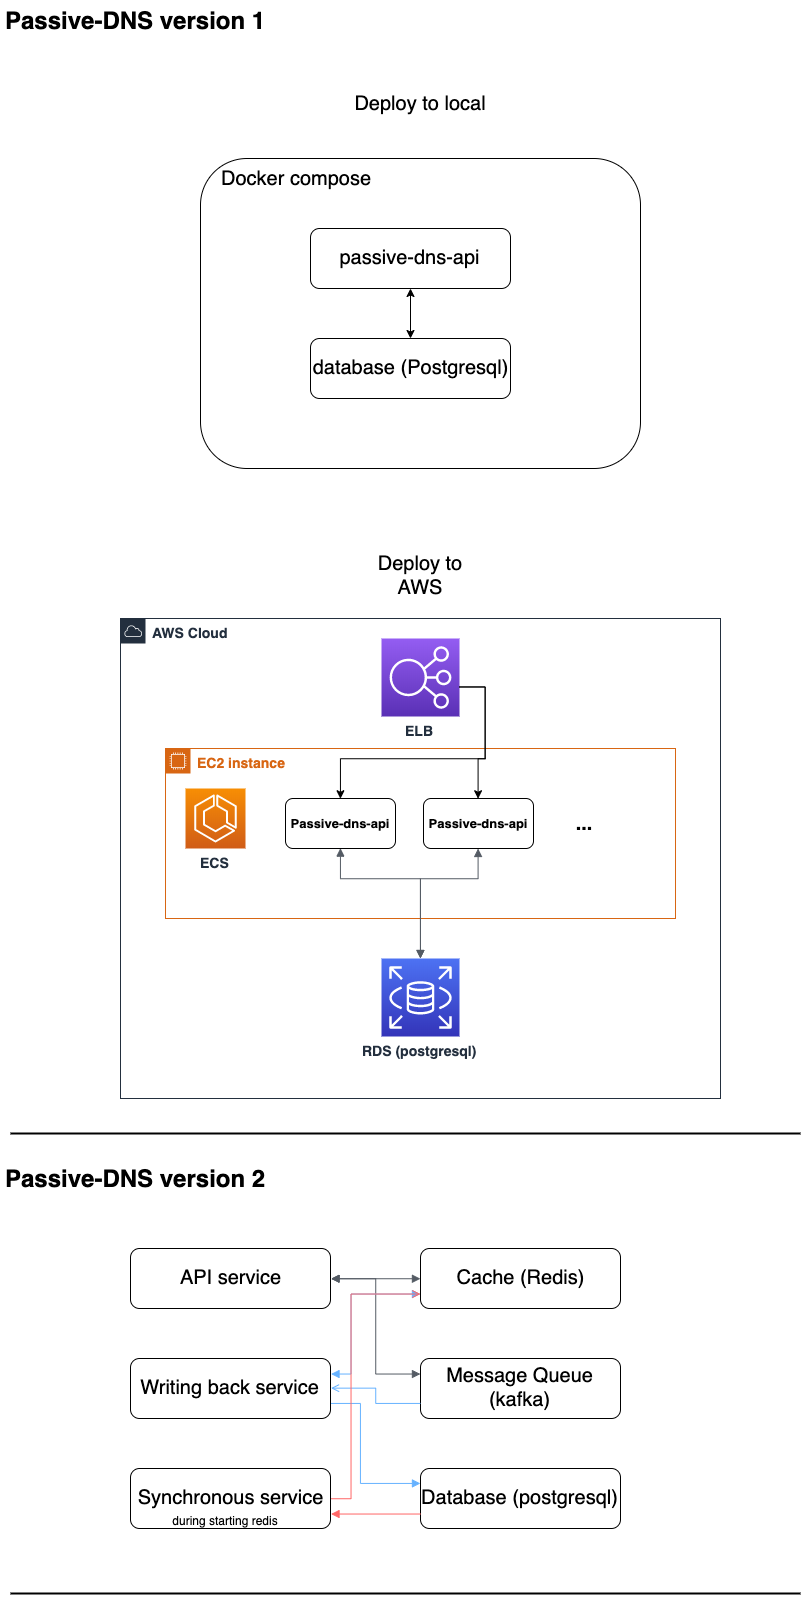

The diagram above was exported from draw.io. Its source (the exported page's mxGraphModel, read from the mxfile embedded in the PNG):
<mxGraphModel dx="1113" dy="668" grid="1" gridSize="10" guides="1" tooltips="1" connect="1" arrows="1" fold="1" page="1" pageScale="1" pageWidth="1169" pageHeight="827" math="0" shadow="0">
  <root>
    <mxCell id="0" />
    <mxCell id="1" parent="0" />
    <mxCell id="bNXVewoCjILZ6iGWtUXB-22" value="" style="group" vertex="1" connectable="0" parent="1">
      <mxGeometry x="120" y="620" width="600" height="480" as="geometry" />
    </mxCell>
    <mxCell id="bNXVewoCjILZ6iGWtUXB-15" value="&lt;font style=&quot;font-size: 14px&quot;&gt;&lt;b&gt;AWS Cloud&lt;/b&gt;&lt;/font&gt;" style="points=[[0,0],[0.25,0],[0.5,0],[0.75,0],[1,0],[1,0.25],[1,0.5],[1,0.75],[1,1],[0.75,1],[0.5,1],[0.25,1],[0,1],[0,0.75],[0,0.5],[0,0.25]];outlineConnect=0;gradientColor=none;html=1;whiteSpace=wrap;fontSize=12;fontStyle=0;shape=mxgraph.aws4.group;grIcon=mxgraph.aws4.group_aws_cloud;strokeColor=#232F3E;fillColor=none;verticalAlign=top;align=left;spacingLeft=30;fontColor=#232F3E;dashed=0;" vertex="1" parent="bNXVewoCjILZ6iGWtUXB-22">
      <mxGeometry width="600" height="480" as="geometry" />
    </mxCell>
    <mxCell id="bNXVewoCjILZ6iGWtUXB-8" value="&lt;b&gt;&lt;font style=&quot;font-size: 14px&quot;&gt;EC2 instance&lt;/font&gt;&lt;/b&gt;" style="points=[[0,0],[0.25,0],[0.5,0],[0.75,0],[1,0],[1,0.25],[1,0.5],[1,0.75],[1,1],[0.75,1],[0.5,1],[0.25,1],[0,1],[0,0.75],[0,0.5],[0,0.25]];outlineConnect=0;gradientColor=none;html=1;whiteSpace=wrap;fontSize=12;fontStyle=0;shape=mxgraph.aws4.group;grIcon=mxgraph.aws4.group_ec2_instance_contents;strokeColor=#D86613;fillColor=none;verticalAlign=top;align=left;spacingLeft=30;fontColor=#D86613;dashed=0;" vertex="1" parent="bNXVewoCjILZ6iGWtUXB-22">
      <mxGeometry x="45" y="130" width="510" height="170" as="geometry" />
    </mxCell>
    <mxCell id="bNXVewoCjILZ6iGWtUXB-1" value="&lt;b&gt;&lt;font style=&quot;font-size: 14px&quot;&gt;RDS (postgresql)&lt;/font&gt;&lt;/b&gt;" style="outlineConnect=0;fontColor=#232F3E;gradientColor=#4D72F3;gradientDirection=north;fillColor=#3334B9;strokeColor=#ffffff;dashed=0;verticalLabelPosition=bottom;verticalAlign=top;align=center;html=1;fontSize=12;fontStyle=0;aspect=fixed;shape=mxgraph.aws4.resourceIcon;resIcon=mxgraph.aws4.rds;" vertex="1" parent="bNXVewoCjILZ6iGWtUXB-22">
      <mxGeometry x="261" y="340" width="78" height="78" as="geometry" />
    </mxCell>
    <mxCell id="bNXVewoCjILZ6iGWtUXB-2" value="&lt;b&gt;&lt;font style=&quot;font-size: 14px&quot;&gt;ELB&lt;/font&gt;&lt;/b&gt;" style="outlineConnect=0;fontColor=#232F3E;gradientColor=#945DF2;gradientDirection=north;fillColor=#5A30B5;strokeColor=#ffffff;dashed=0;verticalLabelPosition=bottom;verticalAlign=top;align=center;html=1;fontSize=12;fontStyle=0;aspect=fixed;shape=mxgraph.aws4.resourceIcon;resIcon=mxgraph.aws4.elastic_load_balancing;" vertex="1" parent="bNXVewoCjILZ6iGWtUXB-22">
      <mxGeometry x="261" y="20" width="78" height="78" as="geometry" />
    </mxCell>
    <mxCell id="bNXVewoCjILZ6iGWtUXB-3" value="&lt;b&gt;&lt;font style=&quot;font-size: 14px&quot;&gt;ECS&lt;/font&gt;&lt;/b&gt;" style="outlineConnect=0;fontColor=#232F3E;gradientColor=#F78E04;gradientDirection=north;fillColor=#D05C17;strokeColor=#ffffff;dashed=0;verticalLabelPosition=bottom;verticalAlign=top;align=center;html=1;fontSize=12;fontStyle=0;aspect=fixed;shape=mxgraph.aws4.resourceIcon;resIcon=mxgraph.aws4.ecs;" vertex="1" parent="bNXVewoCjILZ6iGWtUXB-22">
      <mxGeometry x="65" y="170" width="60" height="60" as="geometry" />
    </mxCell>
    <mxCell id="bNXVewoCjILZ6iGWtUXB-9" value="&lt;b&gt;&lt;font style=&quot;font-size: 13px&quot;&gt;Passive-dns-api&lt;/font&gt;&lt;/b&gt;" style="rounded=1;whiteSpace=wrap;html=1;" vertex="1" parent="bNXVewoCjILZ6iGWtUXB-22">
      <mxGeometry x="165" y="180" width="110" height="50" as="geometry" />
    </mxCell>
    <mxCell id="bNXVewoCjILZ6iGWtUXB-20" style="edgeStyle=orthogonalEdgeStyle;rounded=0;orthogonalLoop=1;jettySize=auto;html=1;entryX=0.5;entryY=0;entryDx=0;entryDy=0;fontSize=20;" edge="1" parent="bNXVewoCjILZ6iGWtUXB-22" source="bNXVewoCjILZ6iGWtUXB-2" target="bNXVewoCjILZ6iGWtUXB-9">
      <mxGeometry relative="1" as="geometry">
        <Array as="points">
          <mxPoint x="365" y="69" />
          <mxPoint x="365" y="140" />
          <mxPoint x="220" y="140" />
        </Array>
      </mxGeometry>
    </mxCell>
    <mxCell id="bNXVewoCjILZ6iGWtUXB-10" value="&lt;b&gt;&lt;font style=&quot;font-size: 13px&quot;&gt;Passive-dns-api&lt;/font&gt;&lt;/b&gt;" style="rounded=1;whiteSpace=wrap;html=1;" vertex="1" parent="bNXVewoCjILZ6iGWtUXB-22">
      <mxGeometry x="303" y="180" width="110" height="50" as="geometry" />
    </mxCell>
    <mxCell id="bNXVewoCjILZ6iGWtUXB-12" value="..." style="text;html=1;strokeColor=none;fillColor=none;align=center;verticalAlign=middle;whiteSpace=wrap;rounded=0;fontStyle=1;fontSize=20;" vertex="1" parent="bNXVewoCjILZ6iGWtUXB-22">
      <mxGeometry x="443" y="195" width="40" height="20" as="geometry" />
    </mxCell>
    <mxCell id="bNXVewoCjILZ6iGWtUXB-16" value="" style="edgeStyle=orthogonalEdgeStyle;html=1;endArrow=block;elbow=vertical;startArrow=block;startFill=1;endFill=1;strokeColor=#545B64;rounded=0;fontSize=20;" edge="1" parent="bNXVewoCjILZ6iGWtUXB-22" source="bNXVewoCjILZ6iGWtUXB-10" target="bNXVewoCjILZ6iGWtUXB-1">
      <mxGeometry width="100" relative="1" as="geometry">
        <mxPoint x="95" y="370" as="sourcePoint" />
        <mxPoint x="195" y="370" as="targetPoint" />
        <Array as="points">
          <mxPoint x="358" y="260" />
          <mxPoint x="300" y="260" />
        </Array>
      </mxGeometry>
    </mxCell>
    <mxCell id="bNXVewoCjILZ6iGWtUXB-19" style="edgeStyle=orthogonalEdgeStyle;rounded=0;orthogonalLoop=1;jettySize=auto;html=1;fontSize=20;entryX=0.5;entryY=0;entryDx=0;entryDy=0;" edge="1" parent="bNXVewoCjILZ6iGWtUXB-22" source="bNXVewoCjILZ6iGWtUXB-2" target="bNXVewoCjILZ6iGWtUXB-10">
      <mxGeometry relative="1" as="geometry">
        <Array as="points">
          <mxPoint x="365" y="69" />
          <mxPoint x="365" y="140" />
          <mxPoint x="358" y="140" />
        </Array>
      </mxGeometry>
    </mxCell>
    <mxCell id="bNXVewoCjILZ6iGWtUXB-18" value="" style="edgeStyle=orthogonalEdgeStyle;html=1;endArrow=block;elbow=vertical;startArrow=block;startFill=1;endFill=1;strokeColor=#545B64;rounded=0;fontSize=20;exitX=0.5;exitY=1;exitDx=0;exitDy=0;" edge="1" parent="bNXVewoCjILZ6iGWtUXB-22" source="bNXVewoCjILZ6iGWtUXB-9" target="bNXVewoCjILZ6iGWtUXB-1">
      <mxGeometry width="100" relative="1" as="geometry">
        <mxPoint x="215" y="260" as="sourcePoint" />
        <mxPoint x="315" y="260" as="targetPoint" />
        <Array as="points">
          <mxPoint x="220" y="260" />
          <mxPoint x="300" y="260" />
        </Array>
      </mxGeometry>
    </mxCell>
    <mxCell id="bNXVewoCjILZ6iGWtUXB-31" value="" style="group" vertex="1" connectable="0" parent="1">
      <mxGeometry x="200" y="160" width="440" height="310" as="geometry" />
    </mxCell>
    <mxCell id="bNXVewoCjILZ6iGWtUXB-29" value="" style="group" vertex="1" connectable="0" parent="bNXVewoCjILZ6iGWtUXB-31">
      <mxGeometry width="440" height="310" as="geometry" />
    </mxCell>
    <mxCell id="bNXVewoCjILZ6iGWtUXB-25" value="" style="rounded=1;whiteSpace=wrap;html=1;fontSize=20;gradientColor=none;shadow=0;glass=0;fillColor=none;" vertex="1" parent="bNXVewoCjILZ6iGWtUXB-29">
      <mxGeometry width="440" height="310" as="geometry" />
    </mxCell>
    <mxCell id="bNXVewoCjILZ6iGWtUXB-28" value="Docker compose" style="text;html=1;strokeColor=none;fillColor=none;align=center;verticalAlign=middle;whiteSpace=wrap;rounded=0;shadow=0;glass=0;fontSize=20;" vertex="1" parent="bNXVewoCjILZ6iGWtUXB-29">
      <mxGeometry x="10" width="170" height="40" as="geometry" />
    </mxCell>
    <mxCell id="bNXVewoCjILZ6iGWtUXB-23" value="passive-dns-api" style="rounded=1;whiteSpace=wrap;html=1;fontSize=20;" vertex="1" parent="bNXVewoCjILZ6iGWtUXB-31">
      <mxGeometry x="110" y="70" width="200" height="60" as="geometry" />
    </mxCell>
    <mxCell id="bNXVewoCjILZ6iGWtUXB-24" value="database (Postgresql)" style="rounded=1;whiteSpace=wrap;html=1;fontSize=20;" vertex="1" parent="bNXVewoCjILZ6iGWtUXB-31">
      <mxGeometry x="110" y="180" width="200" height="60" as="geometry" />
    </mxCell>
    <mxCell id="bNXVewoCjILZ6iGWtUXB-30" value="" style="endArrow=classic;startArrow=classic;html=1;fontSize=20;entryX=0.5;entryY=1;entryDx=0;entryDy=0;" edge="1" parent="bNXVewoCjILZ6iGWtUXB-31" source="bNXVewoCjILZ6iGWtUXB-24" target="bNXVewoCjILZ6iGWtUXB-23">
      <mxGeometry width="50" height="50" relative="1" as="geometry">
        <mxPoint x="40" y="270" as="sourcePoint" />
        <mxPoint x="90" y="220" as="targetPoint" />
      </mxGeometry>
    </mxCell>
    <mxCell id="bNXVewoCjILZ6iGWtUXB-32" value="Deploy to local" style="text;html=1;strokeColor=none;fillColor=none;align=center;verticalAlign=middle;whiteSpace=wrap;rounded=0;shadow=0;glass=0;fontSize=20;" vertex="1" parent="1">
      <mxGeometry x="330" y="80" width="180" height="50" as="geometry" />
    </mxCell>
    <mxCell id="bNXVewoCjILZ6iGWtUXB-33" value="Deploy to AWS" style="text;html=1;strokeColor=none;fillColor=none;align=center;verticalAlign=middle;whiteSpace=wrap;rounded=0;shadow=0;glass=0;fontSize=20;" vertex="1" parent="1">
      <mxGeometry x="330" y="540" width="180" height="50" as="geometry" />
    </mxCell>
    <mxCell id="bNXVewoCjILZ6iGWtUXB-35" value="" style="line;strokeWidth=2;html=1;rounded=1;shadow=0;glass=0;fillColor=none;gradientColor=none;fontSize=20;" vertex="1" parent="1">
      <mxGeometry x="10" y="1130" width="790" height="10" as="geometry" />
    </mxCell>
    <mxCell id="bNXVewoCjILZ6iGWtUXB-36" value="API service" style="rounded=1;whiteSpace=wrap;html=1;fontSize=20;" vertex="1" parent="1">
      <mxGeometry x="130" y="1250" width="200" height="60" as="geometry" />
    </mxCell>
    <mxCell id="bNXVewoCjILZ6iGWtUXB-37" value="Writing back service" style="rounded=1;whiteSpace=wrap;html=1;fontSize=20;" vertex="1" parent="1">
      <mxGeometry x="130" y="1360" width="200" height="60" as="geometry" />
    </mxCell>
    <mxCell id="bNXVewoCjILZ6iGWtUXB-38" value="Synchronous service" style="rounded=1;whiteSpace=wrap;html=1;fontSize=20;" vertex="1" parent="1">
      <mxGeometry x="130" y="1470" width="200" height="60" as="geometry" />
    </mxCell>
    <mxCell id="bNXVewoCjILZ6iGWtUXB-39" value="Cache (Redis)" style="rounded=1;whiteSpace=wrap;html=1;fontSize=20;" vertex="1" parent="1">
      <mxGeometry x="420" y="1250" width="200" height="60" as="geometry" />
    </mxCell>
    <mxCell id="bNXVewoCjILZ6iGWtUXB-40" value="Message Queue (kafka)" style="rounded=1;whiteSpace=wrap;html=1;fontSize=20;" vertex="1" parent="1">
      <mxGeometry x="420" y="1360" width="200" height="60" as="geometry" />
    </mxCell>
    <mxCell id="bNXVewoCjILZ6iGWtUXB-41" value="Database (postgresql)" style="rounded=1;whiteSpace=wrap;html=1;fontSize=20;" vertex="1" parent="1">
      <mxGeometry x="420" y="1470" width="200" height="60" as="geometry" />
    </mxCell>
    <mxCell id="bNXVewoCjILZ6iGWtUXB-45" value="" style="edgeStyle=orthogonalEdgeStyle;html=1;endArrow=block;elbow=vertical;startArrow=block;startFill=1;endFill=1;strokeColor=#545B64;rounded=0;fontSize=20;exitX=1;exitY=0.5;exitDx=0;exitDy=0;entryX=0;entryY=0.5;entryDx=0;entryDy=0;" edge="1" parent="1" source="bNXVewoCjILZ6iGWtUXB-36" target="bNXVewoCjILZ6iGWtUXB-39">
      <mxGeometry width="100" relative="1" as="geometry">
        <mxPoint x="10" y="1550" as="sourcePoint" />
        <mxPoint x="110" y="1550" as="targetPoint" />
      </mxGeometry>
    </mxCell>
    <mxCell id="bNXVewoCjILZ6iGWtUXB-48" value="" style="edgeStyle=orthogonalEdgeStyle;html=1;endArrow=none;elbow=vertical;startArrow=open;startFill=0;strokeColor=#66B2FF;rounded=0;fontSize=20;exitX=1;exitY=0.5;exitDx=0;exitDy=0;entryX=0;entryY=0.75;entryDx=0;entryDy=0;" edge="1" parent="1" source="bNXVewoCjILZ6iGWtUXB-37" target="bNXVewoCjILZ6iGWtUXB-40">
      <mxGeometry width="100" relative="1" as="geometry">
        <mxPoint x="10" y="1550" as="sourcePoint" />
        <mxPoint x="110" y="1550" as="targetPoint" />
      </mxGeometry>
    </mxCell>
    <mxCell id="bNXVewoCjILZ6iGWtUXB-49" value="" style="edgeStyle=orthogonalEdgeStyle;html=1;endArrow=block;elbow=vertical;startArrow=block;startFill=1;endFill=1;strokeColor=#545B64;rounded=0;fontSize=20;exitX=1;exitY=0.5;exitDx=0;exitDy=0;entryX=0;entryY=0.25;entryDx=0;entryDy=0;" edge="1" parent="1" source="bNXVewoCjILZ6iGWtUXB-36" target="bNXVewoCjILZ6iGWtUXB-40">
      <mxGeometry width="100" relative="1" as="geometry">
        <mxPoint x="10" y="1550" as="sourcePoint" />
        <mxPoint x="110" y="1550" as="targetPoint" />
      </mxGeometry>
    </mxCell>
    <mxCell id="bNXVewoCjILZ6iGWtUXB-50" value="" style="edgeStyle=orthogonalEdgeStyle;html=1;endArrow=block;elbow=vertical;startArrow=block;startFill=1;endFill=1;strokeColor=#66B2FF;rounded=0;fontSize=20;entryX=0;entryY=0.75;entryDx=0;entryDy=0;exitX=1;exitY=0.25;exitDx=0;exitDy=0;" edge="1" parent="1" source="bNXVewoCjILZ6iGWtUXB-37" target="bNXVewoCjILZ6iGWtUXB-39">
      <mxGeometry width="100" relative="1" as="geometry">
        <mxPoint x="10" y="1550" as="sourcePoint" />
        <mxPoint x="110" y="1550" as="targetPoint" />
        <Array as="points">
          <mxPoint x="350" y="1375" />
          <mxPoint x="350" y="1295" />
        </Array>
      </mxGeometry>
    </mxCell>
    <mxCell id="bNXVewoCjILZ6iGWtUXB-51" value="" style="edgeStyle=orthogonalEdgeStyle;html=1;endArrow=block;elbow=vertical;startArrow=none;endFill=1;strokeColor=#66B2FF;rounded=0;fontSize=20;exitX=1;exitY=0.75;exitDx=0;exitDy=0;entryX=0;entryY=0.25;entryDx=0;entryDy=0;" edge="1" parent="1" source="bNXVewoCjILZ6iGWtUXB-37" target="bNXVewoCjILZ6iGWtUXB-41">
      <mxGeometry width="100" relative="1" as="geometry">
        <mxPoint x="320" y="1440" as="sourcePoint" />
        <mxPoint x="420" y="1440" as="targetPoint" />
        <Array as="points">
          <mxPoint x="360" y="1405" />
          <mxPoint x="360" y="1485" />
        </Array>
      </mxGeometry>
    </mxCell>
    <mxCell id="bNXVewoCjILZ6iGWtUXB-52" value="" style="edgeStyle=orthogonalEdgeStyle;html=1;endArrow=none;elbow=vertical;startArrow=block;startFill=1;strokeColor=#FF6666;rounded=0;fontSize=20;entryX=0;entryY=0.75;entryDx=0;entryDy=0;exitX=1;exitY=0.75;exitDx=0;exitDy=0;" edge="1" parent="1" source="bNXVewoCjILZ6iGWtUXB-38" target="bNXVewoCjILZ6iGWtUXB-41">
      <mxGeometry width="100" relative="1" as="geometry">
        <mxPoint x="10" y="1550" as="sourcePoint" />
        <mxPoint x="110" y="1550" as="targetPoint" />
      </mxGeometry>
    </mxCell>
    <mxCell id="bNXVewoCjILZ6iGWtUXB-53" value="" style="edgeStyle=orthogonalEdgeStyle;html=1;endArrow=open;elbow=vertical;startArrow=none;endFill=0;strokeColor=#FF6666;rounded=0;fontSize=20;entryX=0;entryY=0.75;entryDx=0;entryDy=0;exitX=1;exitY=0.5;exitDx=0;exitDy=0;" edge="1" parent="1" source="bNXVewoCjILZ6iGWtUXB-38" target="bNXVewoCjILZ6iGWtUXB-39">
      <mxGeometry width="100" relative="1" as="geometry">
        <mxPoint x="10" y="1550" as="sourcePoint" />
        <mxPoint x="110" y="1550" as="targetPoint" />
        <Array as="points">
          <mxPoint x="350" y="1500" />
          <mxPoint x="350" y="1295" />
        </Array>
      </mxGeometry>
    </mxCell>
    <mxCell id="bNXVewoCjILZ6iGWtUXB-54" value="&lt;font style=&quot;font-size: 12px&quot;&gt;during starting redis&lt;/font&gt;" style="text;html=1;strokeColor=none;fillColor=none;align=center;verticalAlign=middle;whiteSpace=wrap;rounded=0;shadow=0;glass=0;fontSize=20;" vertex="1" parent="1">
      <mxGeometry x="160" y="1510" width="130" height="20" as="geometry" />
    </mxCell>
    <mxCell id="bNXVewoCjILZ6iGWtUXB-55" value="Passive-DNS version 2" style="text;strokeColor=none;fillColor=none;html=1;fontSize=24;fontStyle=1;verticalAlign=middle;align=center;rounded=1;shadow=0;glass=0;" vertex="1" parent="1">
      <mxGeometry y="1160" width="270" height="40" as="geometry" />
    </mxCell>
    <mxCell id="bNXVewoCjILZ6iGWtUXB-56" value="Passive-DNS version 1" style="text;strokeColor=none;fillColor=none;html=1;fontSize=24;fontStyle=1;verticalAlign=middle;align=center;rounded=1;shadow=0;glass=0;" vertex="1" parent="1">
      <mxGeometry y="2" width="270" height="40" as="geometry" />
    </mxCell>
    <mxCell id="bNXVewoCjILZ6iGWtUXB-57" value="" style="line;strokeWidth=2;html=1;rounded=1;shadow=0;glass=0;fillColor=none;gradientColor=none;fontSize=20;" vertex="1" parent="1">
      <mxGeometry x="10" y="1590" width="790" height="10" as="geometry" />
    </mxCell>
  </root>
</mxGraphModel>